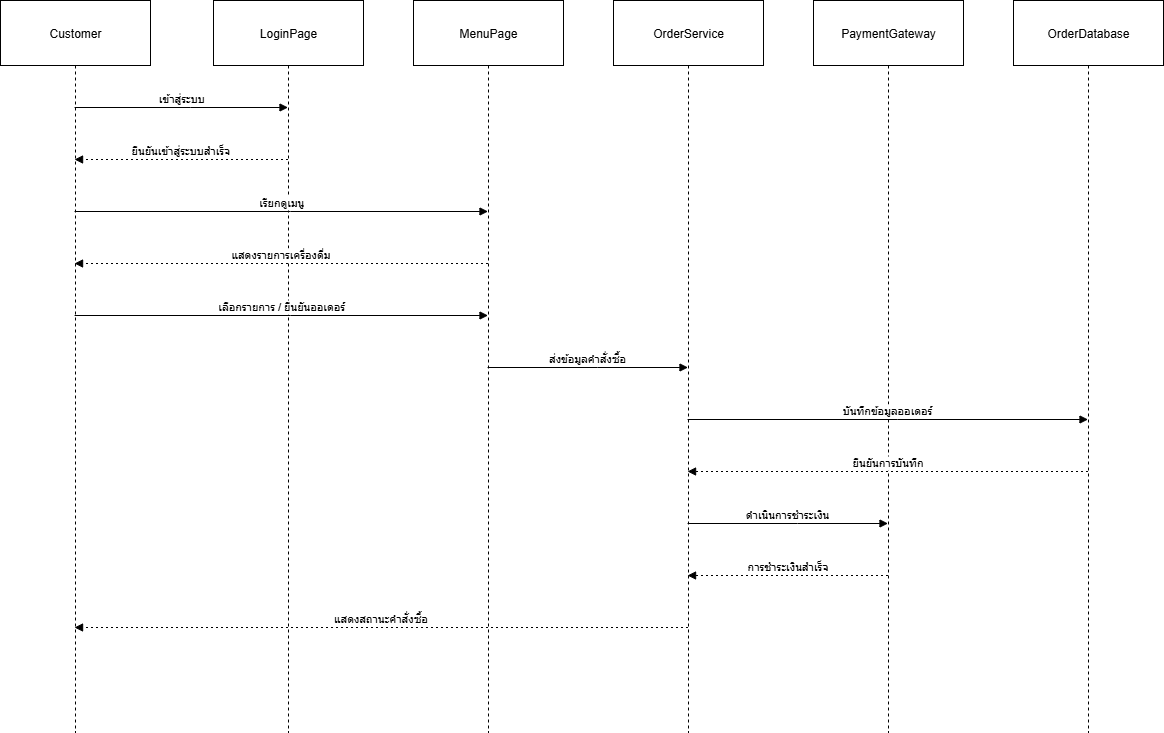

The diagram above was exported from draw.io. Its source (the exported page's mxGraphModel, read from the mxfile embedded in the PNG):
<mxGraphModel dx="2037" dy="999" grid="1" gridSize="10" guides="1" tooltips="1" connect="1" arrows="1" fold="1" page="1" pageScale="1" pageWidth="827" pageHeight="1169" math="0" shadow="0">
  <root>
    <mxCell id="0" />
    <mxCell id="1" parent="0" />
    <mxCell id="UNwLWH7u-QFoJmIapiIY-1" value="Customer" style="shape=umlLifeline;perimeter=lifelinePerimeter;whiteSpace=wrap;container=1;dropTarget=0;collapsible=0;recursiveResize=0;outlineConnect=0;portConstraint=eastwest;newEdgeStyle={&quot;edgeStyle&quot;:&quot;elbowEdgeStyle&quot;,&quot;elbow&quot;:&quot;vertical&quot;,&quot;curved&quot;:0,&quot;rounded&quot;:0};size=65;" vertex="1" parent="1">
      <mxGeometry x="20" y="20" width="150" height="732" as="geometry" />
    </mxCell>
    <mxCell id="UNwLWH7u-QFoJmIapiIY-2" value="LoginPage" style="shape=umlLifeline;perimeter=lifelinePerimeter;whiteSpace=wrap;container=1;dropTarget=0;collapsible=0;recursiveResize=0;outlineConnect=0;portConstraint=eastwest;newEdgeStyle={&quot;edgeStyle&quot;:&quot;elbowEdgeStyle&quot;,&quot;elbow&quot;:&quot;vertical&quot;,&quot;curved&quot;:0,&quot;rounded&quot;:0};size=65;" vertex="1" parent="1">
      <mxGeometry x="233" y="20" width="150" height="732" as="geometry" />
    </mxCell>
    <mxCell id="UNwLWH7u-QFoJmIapiIY-3" value="MenuPage" style="shape=umlLifeline;perimeter=lifelinePerimeter;whiteSpace=wrap;container=1;dropTarget=0;collapsible=0;recursiveResize=0;outlineConnect=0;portConstraint=eastwest;newEdgeStyle={&quot;edgeStyle&quot;:&quot;elbowEdgeStyle&quot;,&quot;elbow&quot;:&quot;vertical&quot;,&quot;curved&quot;:0,&quot;rounded&quot;:0};size=65;" vertex="1" parent="1">
      <mxGeometry x="433" y="20" width="150" height="732" as="geometry" />
    </mxCell>
    <mxCell id="UNwLWH7u-QFoJmIapiIY-4" value="OrderService" style="shape=umlLifeline;perimeter=lifelinePerimeter;whiteSpace=wrap;container=1;dropTarget=0;collapsible=0;recursiveResize=0;outlineConnect=0;portConstraint=eastwest;newEdgeStyle={&quot;edgeStyle&quot;:&quot;elbowEdgeStyle&quot;,&quot;elbow&quot;:&quot;vertical&quot;,&quot;curved&quot;:0,&quot;rounded&quot;:0};size=65;" vertex="1" parent="1">
      <mxGeometry x="633" y="20" width="150" height="732" as="geometry" />
    </mxCell>
    <mxCell id="UNwLWH7u-QFoJmIapiIY-5" value="PaymentGateway" style="shape=umlLifeline;perimeter=lifelinePerimeter;whiteSpace=wrap;container=1;dropTarget=0;collapsible=0;recursiveResize=0;outlineConnect=0;portConstraint=eastwest;newEdgeStyle={&quot;edgeStyle&quot;:&quot;elbowEdgeStyle&quot;,&quot;elbow&quot;:&quot;vertical&quot;,&quot;curved&quot;:0,&quot;rounded&quot;:0};size=65;" vertex="1" parent="1">
      <mxGeometry x="833" y="20" width="150" height="732" as="geometry" />
    </mxCell>
    <mxCell id="UNwLWH7u-QFoJmIapiIY-6" value="OrderDatabase" style="shape=umlLifeline;perimeter=lifelinePerimeter;whiteSpace=wrap;container=1;dropTarget=0;collapsible=0;recursiveResize=0;outlineConnect=0;portConstraint=eastwest;newEdgeStyle={&quot;edgeStyle&quot;:&quot;elbowEdgeStyle&quot;,&quot;elbow&quot;:&quot;vertical&quot;,&quot;curved&quot;:0,&quot;rounded&quot;:0};size=65;" vertex="1" parent="1">
      <mxGeometry x="1033" y="20" width="150" height="732" as="geometry" />
    </mxCell>
    <mxCell id="UNwLWH7u-QFoJmIapiIY-7" value="เข้าสู่ระบบ" style="verticalAlign=bottom;edgeStyle=elbowEdgeStyle;elbow=vertical;curved=0;rounded=0;endArrow=block;" edge="1" parent="1" source="UNwLWH7u-QFoJmIapiIY-1" target="UNwLWH7u-QFoJmIapiIY-2">
      <mxGeometry relative="1" as="geometry">
        <Array as="points">
          <mxPoint x="210" y="127" />
        </Array>
      </mxGeometry>
    </mxCell>
    <mxCell id="UNwLWH7u-QFoJmIapiIY-8" value="ยืนยันเข้าสู่ระบบสำเร็จ" style="verticalAlign=bottom;edgeStyle=elbowEdgeStyle;elbow=vertical;curved=0;rounded=0;dashed=1;dashPattern=2 3;endArrow=block;" edge="1" parent="1" source="UNwLWH7u-QFoJmIapiIY-2" target="UNwLWH7u-QFoJmIapiIY-1">
      <mxGeometry relative="1" as="geometry">
        <Array as="points">
          <mxPoint x="213" y="179" />
        </Array>
      </mxGeometry>
    </mxCell>
    <mxCell id="UNwLWH7u-QFoJmIapiIY-9" value="เรียกดูเมนู" style="verticalAlign=bottom;edgeStyle=elbowEdgeStyle;elbow=vertical;curved=0;rounded=0;endArrow=block;" edge="1" parent="1" source="UNwLWH7u-QFoJmIapiIY-1" target="UNwLWH7u-QFoJmIapiIY-3">
      <mxGeometry relative="1" as="geometry">
        <Array as="points">
          <mxPoint x="310" y="231" />
        </Array>
      </mxGeometry>
    </mxCell>
    <mxCell id="UNwLWH7u-QFoJmIapiIY-10" value="แสดงรายการเครื่องดื่ม" style="verticalAlign=bottom;edgeStyle=elbowEdgeStyle;elbow=vertical;curved=0;rounded=0;dashed=1;dashPattern=2 3;endArrow=block;" edge="1" parent="1" source="UNwLWH7u-QFoJmIapiIY-3" target="UNwLWH7u-QFoJmIapiIY-1">
      <mxGeometry relative="1" as="geometry">
        <Array as="points">
          <mxPoint x="313" y="283" />
        </Array>
      </mxGeometry>
    </mxCell>
    <mxCell id="UNwLWH7u-QFoJmIapiIY-11" value="เลือกรายการ / ยืนยันออเดอร์" style="verticalAlign=bottom;edgeStyle=elbowEdgeStyle;elbow=vertical;curved=0;rounded=0;endArrow=block;" edge="1" parent="1" source="UNwLWH7u-QFoJmIapiIY-1" target="UNwLWH7u-QFoJmIapiIY-3">
      <mxGeometry relative="1" as="geometry">
        <Array as="points">
          <mxPoint x="310" y="335" />
        </Array>
      </mxGeometry>
    </mxCell>
    <mxCell id="UNwLWH7u-QFoJmIapiIY-12" value="ส่งข้อมูลคำสั่งซื้อ" style="verticalAlign=bottom;edgeStyle=elbowEdgeStyle;elbow=vertical;curved=0;rounded=0;endArrow=block;" edge="1" parent="1" source="UNwLWH7u-QFoJmIapiIY-3" target="UNwLWH7u-QFoJmIapiIY-4">
      <mxGeometry relative="1" as="geometry">
        <Array as="points">
          <mxPoint x="617" y="387" />
        </Array>
      </mxGeometry>
    </mxCell>
    <mxCell id="UNwLWH7u-QFoJmIapiIY-13" value="บันทึกข้อมูลออเดอร์" style="verticalAlign=bottom;edgeStyle=elbowEdgeStyle;elbow=vertical;curved=0;rounded=0;endArrow=block;" edge="1" parent="1" source="UNwLWH7u-QFoJmIapiIY-4" target="UNwLWH7u-QFoJmIapiIY-6">
      <mxGeometry relative="1" as="geometry">
        <Array as="points">
          <mxPoint x="917" y="439" />
        </Array>
      </mxGeometry>
    </mxCell>
    <mxCell id="UNwLWH7u-QFoJmIapiIY-14" value="ยืนยันการบันทึก" style="verticalAlign=bottom;edgeStyle=elbowEdgeStyle;elbow=vertical;curved=0;rounded=0;dashed=1;dashPattern=2 3;endArrow=block;" edge="1" parent="1" source="UNwLWH7u-QFoJmIapiIY-6" target="UNwLWH7u-QFoJmIapiIY-4">
      <mxGeometry relative="1" as="geometry">
        <Array as="points">
          <mxPoint x="920" y="491" />
        </Array>
      </mxGeometry>
    </mxCell>
    <mxCell id="UNwLWH7u-QFoJmIapiIY-15" value="ดำเนินการชำระเงิน" style="verticalAlign=bottom;edgeStyle=elbowEdgeStyle;elbow=vertical;curved=0;rounded=0;endArrow=block;" edge="1" parent="1" source="UNwLWH7u-QFoJmIapiIY-4" target="UNwLWH7u-QFoJmIapiIY-5">
      <mxGeometry relative="1" as="geometry">
        <Array as="points">
          <mxPoint x="817" y="543" />
        </Array>
      </mxGeometry>
    </mxCell>
    <mxCell id="UNwLWH7u-QFoJmIapiIY-16" value="การชำระเงินสำเร็จ" style="verticalAlign=bottom;edgeStyle=elbowEdgeStyle;elbow=vertical;curved=0;rounded=0;dashed=1;dashPattern=2 3;endArrow=block;" edge="1" parent="1" source="UNwLWH7u-QFoJmIapiIY-5" target="UNwLWH7u-QFoJmIapiIY-4">
      <mxGeometry relative="1" as="geometry">
        <Array as="points">
          <mxPoint x="820" y="595" />
        </Array>
      </mxGeometry>
    </mxCell>
    <mxCell id="UNwLWH7u-QFoJmIapiIY-17" value="แสดงสถานะคำสั่งซื้อ" style="verticalAlign=bottom;edgeStyle=elbowEdgeStyle;elbow=vertical;curved=0;rounded=0;dashed=1;dashPattern=2 3;endArrow=block;" edge="1" parent="1" source="UNwLWH7u-QFoJmIapiIY-4" target="UNwLWH7u-QFoJmIapiIY-1">
      <mxGeometry relative="1" as="geometry">
        <Array as="points">
          <mxPoint x="413" y="647" />
        </Array>
      </mxGeometry>
    </mxCell>
  </root>
</mxGraphModel>